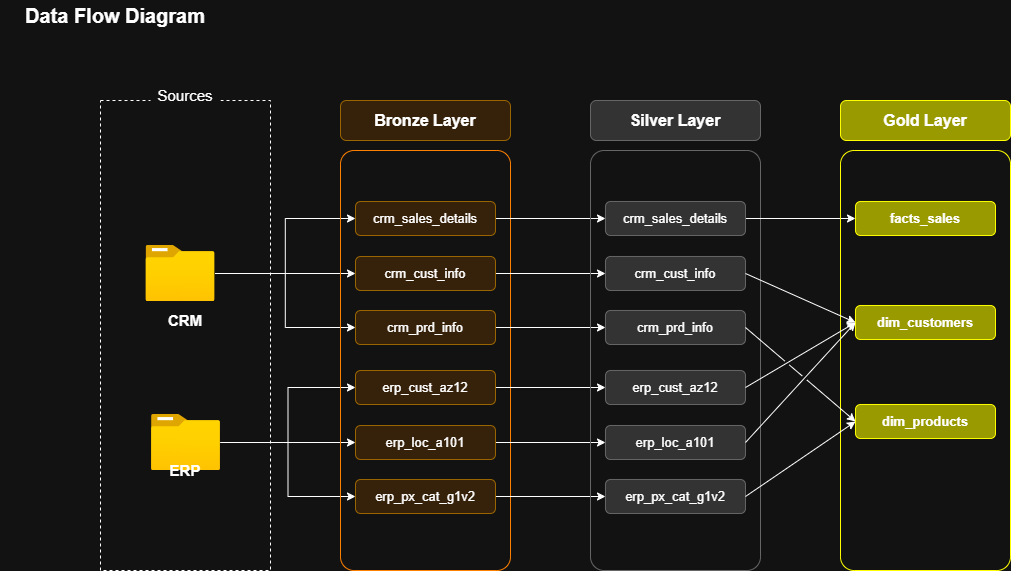

The diagram above was exported from draw.io. Its source (the exported page's mxGraphModel, read from the mxfile embedded in the PNG):
<mxGraphModel dx="1030" dy="708" grid="1" gridSize="10" guides="1" tooltips="1" connect="1" arrows="1" fold="1" page="1" pageScale="1" pageWidth="850" pageHeight="1100" math="0" shadow="0">
  <root>
    <mxCell id="0" />
    <mxCell id="1" parent="0" />
    <mxCell id="_ZrBOfNjSDZGkCFXGP8E-1" parent="1" style="whiteSpace=wrap;html=1;dashed=1;fillColor=none;" value="" vertex="1">
      <mxGeometry height="470" width="170" x="120" y="130" as="geometry" />
    </mxCell>
    <mxCell id="_ZrBOfNjSDZGkCFXGP8E-2" parent="1" style="text;html=1;whiteSpace=wrap;strokeColor=none;fillColor=none;align=center;verticalAlign=middle;rounded=0;fontSize=20;fontStyle=1" value="Data Flow Diagram" vertex="1">
      <mxGeometry height="30" width="230" x="20" y="30" as="geometry" />
    </mxCell>
    <mxCell id="_ZrBOfNjSDZGkCFXGP8E-3" parent="1" style="text;html=1;whiteSpace=wrap;strokeColor=none;fillColor=default;align=center;verticalAlign=middle;rounded=0;fontSize=15;" value="Sources" vertex="1">
      <mxGeometry height="30" width="70" x="170" y="110" as="geometry" />
    </mxCell>
    <mxCell id="_ZrBOfNjSDZGkCFXGP8E-21" edge="1" parent="1" source="_ZrBOfNjSDZGkCFXGP8E-5" style="edgeStyle=orthogonalEdgeStyle;rounded=0;orthogonalLoop=1;jettySize=auto;html=1;" target="_ZrBOfNjSDZGkCFXGP8E-14">
      <mxGeometry relative="1" as="geometry" />
    </mxCell>
    <mxCell id="_ZrBOfNjSDZGkCFXGP8E-23" edge="1" parent="1" source="_ZrBOfNjSDZGkCFXGP8E-5" style="edgeStyle=orthogonalEdgeStyle;rounded=0;orthogonalLoop=1;jettySize=auto;html=1;entryX=0;entryY=0.5;entryDx=0;entryDy=0;" target="_ZrBOfNjSDZGkCFXGP8E-13">
      <mxGeometry relative="1" as="geometry" />
    </mxCell>
    <mxCell id="_ZrBOfNjSDZGkCFXGP8E-24" edge="1" parent="1" source="_ZrBOfNjSDZGkCFXGP8E-5" style="edgeStyle=orthogonalEdgeStyle;rounded=0;orthogonalLoop=1;jettySize=auto;html=1;entryX=0;entryY=0.5;entryDx=0;entryDy=0;" target="_ZrBOfNjSDZGkCFXGP8E-15">
      <mxGeometry relative="1" as="geometry" />
    </mxCell>
    <mxCell id="_ZrBOfNjSDZGkCFXGP8E-5" parent="1" style="image;aspect=fixed;html=1;points=[];align=center;fontSize=12;image=img/lib/azure2/general/Folder_Blank.svg;" value="" vertex="1">
      <mxGeometry height="56.00000000000001" width="69" x="165.5" y="275" as="geometry" />
    </mxCell>
    <mxCell id="_ZrBOfNjSDZGkCFXGP8E-6" parent="1" style="text;html=1;whiteSpace=wrap;strokeColor=none;fillColor=none;align=center;verticalAlign=middle;rounded=0;" value="&lt;b&gt;&lt;font style=&quot;font-size: 15px;&quot;&gt;CRM&lt;/font&gt;&lt;/b&gt;" vertex="1">
      <mxGeometry height="30" width="60" x="174.5" y="335" as="geometry" />
    </mxCell>
    <mxCell id="_ZrBOfNjSDZGkCFXGP8E-28" edge="1" parent="1" source="_ZrBOfNjSDZGkCFXGP8E-7" style="edgeStyle=orthogonalEdgeStyle;rounded=0;orthogonalLoop=1;jettySize=auto;html=1;entryX=0;entryY=0.5;entryDx=0;entryDy=0;" target="_ZrBOfNjSDZGkCFXGP8E-26">
      <mxGeometry relative="1" as="geometry" />
    </mxCell>
    <mxCell id="_ZrBOfNjSDZGkCFXGP8E-29" edge="1" parent="1" source="_ZrBOfNjSDZGkCFXGP8E-7" style="edgeStyle=orthogonalEdgeStyle;rounded=0;orthogonalLoop=1;jettySize=auto;html=1;entryX=0;entryY=0.5;entryDx=0;entryDy=0;" target="_ZrBOfNjSDZGkCFXGP8E-25">
      <mxGeometry relative="1" as="geometry" />
    </mxCell>
    <mxCell id="_ZrBOfNjSDZGkCFXGP8E-30" edge="1" parent="1" source="_ZrBOfNjSDZGkCFXGP8E-7" style="edgeStyle=orthogonalEdgeStyle;rounded=0;orthogonalLoop=1;jettySize=auto;html=1;entryX=0;entryY=0.5;entryDx=0;entryDy=0;" target="_ZrBOfNjSDZGkCFXGP8E-27">
      <mxGeometry relative="1" as="geometry" />
    </mxCell>
    <mxCell id="_ZrBOfNjSDZGkCFXGP8E-7" parent="1" style="image;aspect=fixed;html=1;points=[];align=center;fontSize=12;image=img/lib/azure2/general/Folder_Blank.svg;" value="" vertex="1">
      <mxGeometry height="56.00000000000001" width="69" x="171" y="444" as="geometry" />
    </mxCell>
    <mxCell id="_ZrBOfNjSDZGkCFXGP8E-8" parent="1" style="text;html=1;whiteSpace=wrap;strokeColor=none;fillColor=none;align=center;verticalAlign=middle;rounded=0;" value="&lt;b&gt;&lt;font style=&quot;font-size: 15px;&quot;&gt;ERP&lt;/font&gt;&lt;/b&gt;" vertex="1">
      <mxGeometry height="30" width="60" x="175" y="485" as="geometry" />
    </mxCell>
    <mxCell id="_ZrBOfNjSDZGkCFXGP8E-10" parent="1" style="rounded=1;whiteSpace=wrap;html=1;fillColor=#ffe6cc;strokeColor=#d79b00;" value="&lt;font style=&quot;font-size: 16px;&quot;&gt;&lt;b style=&quot;&quot;&gt;Bronze Layer&lt;/b&gt;&lt;/font&gt;" vertex="1">
      <mxGeometry height="40" width="170" x="360" y="130" as="geometry" />
    </mxCell>
    <mxCell id="_ZrBOfNjSDZGkCFXGP8E-11" parent="1" style="rounded=1;whiteSpace=wrap;html=1;strokeColor=light-dark(#000000,#FF8000);arcSize=8;fillColor=none;" value="" vertex="1">
      <mxGeometry height="420" width="170" x="360" y="180" as="geometry" />
    </mxCell>
    <mxCell id="H1NBFDDi7i1HdncirYbc-9" edge="1" parent="1" source="_ZrBOfNjSDZGkCFXGP8E-13" style="edgeStyle=orthogonalEdgeStyle;rounded=0;orthogonalLoop=1;jettySize=auto;html=1;entryX=0;entryY=0.5;entryDx=0;entryDy=0;" target="H1NBFDDi7i1HdncirYbc-3">
      <mxGeometry relative="1" as="geometry" />
    </mxCell>
    <mxCell id="_ZrBOfNjSDZGkCFXGP8E-13" parent="1" style="rounded=1;whiteSpace=wrap;html=1;fillColor=#ffe6cc;strokeColor=#d79b00;" value="&lt;font style=&quot;font-size: 13px;&quot;&gt;crm_sales_details&lt;/font&gt;" vertex="1">
      <mxGeometry height="34" width="140" x="375" y="231" as="geometry" />
    </mxCell>
    <mxCell id="H1NBFDDi7i1HdncirYbc-10" edge="1" parent="1" source="_ZrBOfNjSDZGkCFXGP8E-14" style="edgeStyle=orthogonalEdgeStyle;rounded=0;orthogonalLoop=1;jettySize=auto;html=1;entryX=0;entryY=0.5;entryDx=0;entryDy=0;" target="H1NBFDDi7i1HdncirYbc-4">
      <mxGeometry relative="1" as="geometry" />
    </mxCell>
    <mxCell id="_ZrBOfNjSDZGkCFXGP8E-14" parent="1" style="rounded=1;whiteSpace=wrap;html=1;fillColor=#ffe6cc;strokeColor=#d79b00;" value="&lt;font style=&quot;font-size: 13px;&quot;&gt;crm_cust_info&lt;/font&gt;" vertex="1">
      <mxGeometry height="34" width="140" x="375" y="286" as="geometry" />
    </mxCell>
    <mxCell id="H1NBFDDi7i1HdncirYbc-11" edge="1" parent="1" source="_ZrBOfNjSDZGkCFXGP8E-15" style="edgeStyle=orthogonalEdgeStyle;rounded=0;orthogonalLoop=1;jettySize=auto;html=1;entryX=0;entryY=0.5;entryDx=0;entryDy=0;" target="H1NBFDDi7i1HdncirYbc-5">
      <mxGeometry relative="1" as="geometry" />
    </mxCell>
    <mxCell id="_ZrBOfNjSDZGkCFXGP8E-15" parent="1" style="rounded=1;whiteSpace=wrap;html=1;fillColor=#ffe6cc;strokeColor=#d79b00;" value="&lt;font style=&quot;font-size: 13px;&quot;&gt;crm_prd_info&lt;/font&gt;" vertex="1">
      <mxGeometry height="34" width="140" x="375" y="340" as="geometry" />
    </mxCell>
    <mxCell id="H1NBFDDi7i1HdncirYbc-12" edge="1" parent="1" source="_ZrBOfNjSDZGkCFXGP8E-25" style="edgeStyle=orthogonalEdgeStyle;rounded=0;orthogonalLoop=1;jettySize=auto;html=1;" target="H1NBFDDi7i1HdncirYbc-6">
      <mxGeometry relative="1" as="geometry" />
    </mxCell>
    <mxCell id="_ZrBOfNjSDZGkCFXGP8E-25" parent="1" style="rounded=1;whiteSpace=wrap;html=1;fillColor=#ffe6cc;strokeColor=#d79b00;" value="&lt;font style=&quot;font-size: 13px;&quot;&gt;erp_cust_az12&lt;/font&gt;" vertex="1">
      <mxGeometry height="34" width="140" x="375" y="400" as="geometry" />
    </mxCell>
    <mxCell id="H1NBFDDi7i1HdncirYbc-13" edge="1" parent="1" source="_ZrBOfNjSDZGkCFXGP8E-26" style="edgeStyle=orthogonalEdgeStyle;rounded=0;orthogonalLoop=1;jettySize=auto;html=1;entryX=0;entryY=0.5;entryDx=0;entryDy=0;" target="H1NBFDDi7i1HdncirYbc-7">
      <mxGeometry relative="1" as="geometry" />
    </mxCell>
    <mxCell id="_ZrBOfNjSDZGkCFXGP8E-26" parent="1" style="rounded=1;whiteSpace=wrap;html=1;fillColor=#ffe6cc;strokeColor=#d79b00;" value="&lt;font style=&quot;font-size: 13px;&quot;&gt;erp_loc_a101&lt;/font&gt;" vertex="1">
      <mxGeometry height="34" width="140" x="375" y="455" as="geometry" />
    </mxCell>
    <mxCell id="H1NBFDDi7i1HdncirYbc-14" edge="1" parent="1" source="_ZrBOfNjSDZGkCFXGP8E-27" style="edgeStyle=orthogonalEdgeStyle;rounded=0;orthogonalLoop=1;jettySize=auto;html=1;" target="H1NBFDDi7i1HdncirYbc-8">
      <mxGeometry relative="1" as="geometry" />
    </mxCell>
    <mxCell id="_ZrBOfNjSDZGkCFXGP8E-27" parent="1" style="rounded=1;whiteSpace=wrap;html=1;fillColor=#ffe6cc;strokeColor=#d79b00;" value="&lt;font style=&quot;font-size: 13px;&quot;&gt;erp_px_cat_g1v2&lt;/font&gt;" vertex="1">
      <mxGeometry height="34" width="140" x="375" y="509" as="geometry" />
    </mxCell>
    <mxCell id="H1NBFDDi7i1HdncirYbc-1" parent="1" style="rounded=1;whiteSpace=wrap;html=1;fillColor=light-dark(#FFE6CC,#333333);strokeColor=light-dark(#D79B00,#666666);" value="&lt;font style=&quot;font-size: 16px;&quot;&gt;&lt;b style=&quot;&quot;&gt;Silver Layer&lt;/b&gt;&lt;/font&gt;" vertex="1">
      <mxGeometry height="40" width="170" x="610" y="130" as="geometry" />
    </mxCell>
    <mxCell id="H1NBFDDi7i1HdncirYbc-2" parent="1" style="rounded=1;whiteSpace=wrap;html=1;strokeColor=light-dark(#000000,#666666);arcSize=8;fillColor=none;" value="" vertex="1">
      <mxGeometry height="420" width="170" x="610" y="180" as="geometry" />
    </mxCell>
    <mxCell id="opX9Wky6g5o7f7TVYMd3-13" edge="1" parent="1" source="H1NBFDDi7i1HdncirYbc-3" style="edgeStyle=orthogonalEdgeStyle;rounded=0;orthogonalLoop=1;jettySize=auto;html=1;entryX=0;entryY=0.5;entryDx=0;entryDy=0;" target="opX9Wky6g5o7f7TVYMd3-11">
      <mxGeometry relative="1" as="geometry" />
    </mxCell>
    <mxCell id="H1NBFDDi7i1HdncirYbc-3" parent="1" style="rounded=1;whiteSpace=wrap;html=1;fillColor=light-dark(#FFE6CC,#333333);strokeColor=light-dark(#D79B00,#666666);" value="&lt;font style=&quot;font-size: 13px;&quot;&gt;crm_sales_details&lt;/font&gt;" vertex="1">
      <mxGeometry height="34" width="140" x="625" y="231" as="geometry" />
    </mxCell>
    <mxCell id="H1NBFDDi7i1HdncirYbc-4" parent="1" style="rounded=1;whiteSpace=wrap;html=1;fillColor=light-dark(#FFE6CC,#333333);strokeColor=light-dark(#D79B00,#666666);" value="&lt;font style=&quot;font-size: 13px;&quot;&gt;crm_cust_info&lt;/font&gt;" vertex="1">
      <mxGeometry height="34" width="140" x="625" y="286" as="geometry" />
    </mxCell>
    <mxCell id="H1NBFDDi7i1HdncirYbc-5" parent="1" style="rounded=1;whiteSpace=wrap;html=1;fillColor=light-dark(#FFE6CC,#333333);strokeColor=light-dark(#D79B00,#666666);" value="&lt;font style=&quot;font-size: 13px;&quot;&gt;crm_prd_info&lt;/font&gt;" vertex="1">
      <mxGeometry height="34" width="140" x="625" y="340" as="geometry" />
    </mxCell>
    <mxCell id="H1NBFDDi7i1HdncirYbc-6" parent="1" style="rounded=1;whiteSpace=wrap;html=1;fillColor=light-dark(#FFE6CC,#333333);strokeColor=light-dark(#D79B00,#666666);" value="&lt;font style=&quot;font-size: 13px;&quot;&gt;erp_cust_az12&lt;/font&gt;" vertex="1">
      <mxGeometry height="34" width="140" x="625" y="400" as="geometry" />
    </mxCell>
    <mxCell id="H1NBFDDi7i1HdncirYbc-7" parent="1" style="rounded=1;whiteSpace=wrap;html=1;fillColor=light-dark(#FFE6CC,#333333);strokeColor=light-dark(#D79B00,#666666);" value="&lt;font style=&quot;font-size: 13px;&quot;&gt;erp_loc_a101&lt;/font&gt;" vertex="1">
      <mxGeometry height="34" width="140" x="625" y="455" as="geometry" />
    </mxCell>
    <mxCell id="H1NBFDDi7i1HdncirYbc-8" parent="1" style="rounded=1;whiteSpace=wrap;html=1;fillColor=light-dark(#FFE6CC,#333333);strokeColor=light-dark(#D79B00,#666666);" value="&lt;font style=&quot;font-size: 13px;&quot;&gt;erp_px_cat_g1v2&lt;/font&gt;" vertex="1">
      <mxGeometry height="34" width="140" x="625" y="509" as="geometry" />
    </mxCell>
    <mxCell id="opX9Wky6g5o7f7TVYMd3-2" parent="1" style="rounded=1;whiteSpace=wrap;html=1;fillColor=light-dark(#FFE6CC,#999900);strokeColor=light-dark(#D79B00,#FFFF00);" value="&lt;font style=&quot;font-size: 16px;&quot;&gt;&lt;b style=&quot;&quot;&gt;Gold Layer&lt;/b&gt;&lt;/font&gt;" vertex="1">
      <mxGeometry height="40" width="170" x="860" y="130" as="geometry" />
    </mxCell>
    <mxCell id="opX9Wky6g5o7f7TVYMd3-3" parent="1" style="rounded=1;whiteSpace=wrap;html=1;strokeColor=light-dark(#000000,#FFFF00);arcSize=8;fillColor=none;" value="" vertex="1">
      <mxGeometry height="420" width="170" x="860" y="180" as="geometry" />
    </mxCell>
    <mxCell id="opX9Wky6g5o7f7TVYMd3-4" parent="1" style="rounded=1;whiteSpace=wrap;html=1;fillColor=light-dark(#FFE6CC,#999900);strokeColor=light-dark(#D79B00,#FFFF00);" value="&lt;font style=&quot;font-size: 13px;&quot;&gt;&lt;b&gt;dim_customers&lt;/b&gt;&lt;/font&gt;" vertex="1">
      <mxGeometry height="34" width="140" x="875" y="335" as="geometry" />
    </mxCell>
    <mxCell id="opX9Wky6g5o7f7TVYMd3-10" parent="1" style="rounded=1;whiteSpace=wrap;html=1;fillColor=light-dark(#FFE6CC,#999900);strokeColor=light-dark(#D79B00,#FFFF00);" value="&lt;font style=&quot;font-size: 13px;&quot;&gt;&lt;b&gt;dim_products&lt;/b&gt;&lt;/font&gt;" vertex="1">
      <mxGeometry height="34" width="140" x="875" y="434" as="geometry" />
    </mxCell>
    <mxCell id="opX9Wky6g5o7f7TVYMd3-11" parent="1" style="rounded=1;whiteSpace=wrap;html=1;fillColor=light-dark(#FFE6CC,#999900);strokeColor=light-dark(#D79B00,#FFFF00);" value="&lt;font style=&quot;font-size: 13px;&quot;&gt;&lt;b&gt;facts_sales&lt;/b&gt;&lt;/font&gt;" vertex="1">
      <mxGeometry height="34" width="140" x="875" y="231" as="geometry" />
    </mxCell>
    <mxCell id="opX9Wky6g5o7f7TVYMd3-23" edge="1" parent="1" source="H1NBFDDi7i1HdncirYbc-4" style="endArrow=classic;html=1;rounded=0;entryX=0;entryY=0.5;entryDx=0;entryDy=0;exitX=1;exitY=0.5;exitDx=0;exitDy=0;jumpStyle=gap;" target="opX9Wky6g5o7f7TVYMd3-4" value="">
      <mxGeometry height="50" relative="1" width="50" as="geometry">
        <mxPoint x="980" y="420" as="sourcePoint" />
        <mxPoint x="1030" y="370" as="targetPoint" />
      </mxGeometry>
    </mxCell>
    <mxCell id="opX9Wky6g5o7f7TVYMd3-24" edge="1" parent="1" source="H1NBFDDi7i1HdncirYbc-6" style="endArrow=classic;html=1;rounded=0;entryX=0;entryY=0.5;entryDx=0;entryDy=0;exitX=1;exitY=0.5;exitDx=0;exitDy=0;jumpStyle=gap;" target="opX9Wky6g5o7f7TVYMd3-4" value="">
      <mxGeometry height="50" relative="1" width="50" as="geometry">
        <mxPoint x="820" y="340" as="sourcePoint" />
        <mxPoint x="930" y="389" as="targetPoint" />
      </mxGeometry>
    </mxCell>
    <mxCell id="opX9Wky6g5o7f7TVYMd3-25" edge="1" parent="1" source="H1NBFDDi7i1HdncirYbc-7" style="endArrow=classic;html=1;rounded=0;entryX=0;entryY=0.5;entryDx=0;entryDy=0;exitX=1;exitY=0.5;exitDx=0;exitDy=0;jumpStyle=gap;" target="opX9Wky6g5o7f7TVYMd3-4" value="">
      <mxGeometry height="50" relative="1" width="50" as="geometry">
        <mxPoint x="880" y="485" as="sourcePoint" />
        <mxPoint x="990" y="420" as="targetPoint" />
      </mxGeometry>
    </mxCell>
    <mxCell id="opX9Wky6g5o7f7TVYMd3-26" edge="1" parent="1" source="H1NBFDDi7i1HdncirYbc-5" style="endArrow=classic;html=1;rounded=0;entryX=0;entryY=0.5;entryDx=0;entryDy=0;exitX=1;exitY=0.5;exitDx=0;exitDy=0;jumpStyle=gap;" target="opX9Wky6g5o7f7TVYMd3-10" value="">
      <mxGeometry height="50" relative="1" width="50" as="geometry">
        <mxPoint x="810" y="320" as="sourcePoint" />
        <mxPoint x="920" y="369" as="targetPoint" />
      </mxGeometry>
    </mxCell>
    <mxCell id="opX9Wky6g5o7f7TVYMd3-27" edge="1" parent="1" source="H1NBFDDi7i1HdncirYbc-8" style="endArrow=classic;html=1;rounded=0;exitX=1;exitY=0.5;exitDx=0;exitDy=0;entryX=0;entryY=0.5;entryDx=0;entryDy=0;jumpStyle=gap;" target="opX9Wky6g5o7f7TVYMd3-10" value="">
      <mxGeometry height="50" relative="1" width="50" as="geometry">
        <mxPoint x="810" y="370" as="sourcePoint" />
        <mxPoint x="880" y="450" as="targetPoint" />
      </mxGeometry>
    </mxCell>
  </root>
</mxGraphModel>